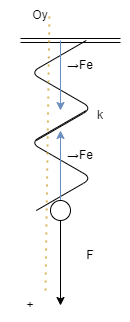

The diagram above was exported from draw.io. Its source (the exported page's mxGraphModel, read from the mxfile embedded in the PNG):
<mxGraphModel dx="346" dy="319" grid="1" gridSize="10" guides="1" tooltips="1" connect="1" arrows="1" fold="1" page="1" pageScale="1" pageWidth="850" pageHeight="1100" math="0" shadow="0">
  <root>
    <mxCell id="0" />
    <mxCell id="1" parent="0" />
    <mxCell id="3" value="" style="edgeStyle=isometricEdgeStyle;endArrow=none;html=1;" parent="1" edge="1">
      <mxGeometry width="50" height="100" relative="1" as="geometry">
        <mxPoint x="135.8" y="150" as="sourcePoint" />
        <mxPoint x="185.8" y="50" as="targetPoint" />
      </mxGeometry>
    </mxCell>
    <mxCell id="4" value="" style="edgeStyle=isometricEdgeStyle;endArrow=none;html=1;" parent="1" edge="1">
      <mxGeometry width="50" height="100" relative="1" as="geometry">
        <mxPoint x="135.8" y="220" as="sourcePoint" />
        <mxPoint x="185.8" y="120" as="targetPoint" />
      </mxGeometry>
    </mxCell>
    <mxCell id="6" value="" style="endArrow=classic;html=1;entryX=1;entryY=0.5;entryDx=0;entryDy=0;" parent="1" source="14" target="20" edge="1">
      <mxGeometry width="50" height="50" relative="1" as="geometry">
        <mxPoint x="160" y="210" as="sourcePoint" />
        <mxPoint x="160" y="320" as="targetPoint" />
      </mxGeometry>
    </mxCell>
    <mxCell id="7" value="" style="shape=link;html=1;" parent="1" edge="1">
      <mxGeometry width="100" relative="1" as="geometry">
        <mxPoint x="120" y="50" as="sourcePoint" />
        <mxPoint x="220" y="50" as="targetPoint" />
      </mxGeometry>
    </mxCell>
    <mxCell id="8" value="F" style="text;html=1;align=center;verticalAlign=middle;whiteSpace=wrap;rounded=0;" parent="1" vertex="1">
      <mxGeometry x="160" y="250" width="60" height="30" as="geometry" />
    </mxCell>
    <mxCell id="9" value="k" style="text;html=1;align=center;verticalAlign=middle;whiteSpace=wrap;rounded=0;" parent="1" vertex="1">
      <mxGeometry x="170" y="110" width="60" height="30" as="geometry" />
    </mxCell>
    <mxCell id="10" value="" style="endArrow=classic;html=1;fillColor=#dae8fc;strokeColor=#6c8ebf;exitX=0.5;exitY=0;exitDx=0;exitDy=0;" parent="1" source="14" edge="1">
      <mxGeometry width="50" height="50" relative="1" as="geometry">
        <mxPoint x="160" y="180" as="sourcePoint" />
        <mxPoint x="160" y="140" as="targetPoint" />
      </mxGeometry>
    </mxCell>
    <mxCell id="11" value="→Fe" style="text;html=1;align=center;verticalAlign=middle;whiteSpace=wrap;rounded=0;" parent="1" vertex="1">
      <mxGeometry x="150" y="150" width="60" height="30" as="geometry" />
    </mxCell>
    <mxCell id="12" value="" style="endArrow=classic;html=1;fillColor=#dae8fc;strokeColor=#6c8ebf;" parent="1" edge="1">
      <mxGeometry width="50" height="50" relative="1" as="geometry">
        <mxPoint x="160" y="50" as="sourcePoint" />
        <mxPoint x="160" y="120" as="targetPoint" />
      </mxGeometry>
    </mxCell>
    <mxCell id="13" value="→Fe" style="text;html=1;align=center;verticalAlign=middle;whiteSpace=wrap;rounded=0;" parent="1" vertex="1">
      <mxGeometry x="150" y="60" width="60" height="30" as="geometry" />
    </mxCell>
    <mxCell id="17" value="" style="endArrow=classic;html=1;" parent="1" target="14" edge="1">
      <mxGeometry width="50" height="50" relative="1" as="geometry">
        <mxPoint x="160" y="210" as="sourcePoint" />
        <mxPoint x="160" y="320" as="targetPoint" />
      </mxGeometry>
    </mxCell>
    <mxCell id="14" value="" style="ellipse;whiteSpace=wrap;html=1;" parent="1" vertex="1">
      <mxGeometry x="150" y="210" width="20" height="20" as="geometry" />
    </mxCell>
    <mxCell id="18" value="" style="endArrow=none;dashed=1;html=1;dashPattern=1 3;strokeWidth=2;fillColor=#fff2cc;strokeColor=#d6b656;exitX=0.75;exitY=0;exitDx=0;exitDy=0;" parent="1" source="20" edge="1">
      <mxGeometry width="50" height="50" relative="1" as="geometry">
        <mxPoint x="150" y="330" as="sourcePoint" />
        <mxPoint x="149" y="20" as="targetPoint" />
      </mxGeometry>
    </mxCell>
    <mxCell id="19" value="Oy" style="text;html=1;align=center;verticalAlign=middle;whiteSpace=wrap;rounded=0;" parent="1" vertex="1">
      <mxGeometry x="110" y="10" width="60" height="30" as="geometry" />
    </mxCell>
    <mxCell id="21" value="" style="endArrow=none;dashed=1;html=1;dashPattern=1 3;strokeWidth=2;fillColor=#fff2cc;strokeColor=#d6b656;" parent="1" target="20" edge="1">
      <mxGeometry width="50" height="50" relative="1" as="geometry">
        <mxPoint x="150" y="330" as="sourcePoint" />
        <mxPoint x="149" y="20" as="targetPoint" />
      </mxGeometry>
    </mxCell>
    <mxCell id="20" value="+" style="text;html=1;align=center;verticalAlign=middle;whiteSpace=wrap;rounded=0;" parent="1" vertex="1">
      <mxGeometry x="100" y="300" width="60" height="30" as="geometry" />
    </mxCell>
  </root>
</mxGraphModel>